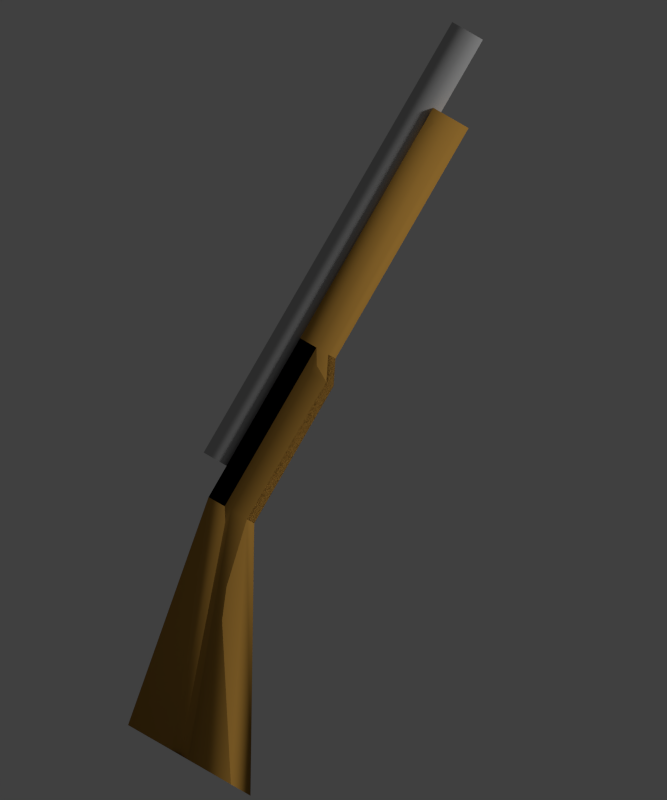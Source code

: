 # Source: 038-muskets.blend  (saved by Blender 2.74.0; exported with 4.5.12 LTS)
import bpy
from mathutils import Matrix  # noqa: F401  (used for matrix-valued properties, if any)

bpy.ops.wm.read_factory_settings(use_empty=True)
scene = bpy.context.scene
scene.name = 'Scene'

# ---- collections
col_collection_1 = bpy.data.collections.new('Collection 1'); scene.collection.children.link(col_collection_1)

# ---- materials (node trees are filled in below, after node groups)
mat_wood = bpy.data.materials.new('Wood')
mat_wood.alpha_threshold = 0.0
mat_wood.use_transparent_shadow = False
mat_wood.diffuse_color = (0.5102, 0.2673, 0.05089, 1.0)
mat_wood.roughness = 0.5
mat_wood.line_color = (0.0, 0.0, 0.0, 1.0)
mat_metal = bpy.data.materials.new('Metal')
mat_metal.alpha_threshold = 0.0
mat_metal.use_transparent_shadow = False
mat_metal.diffuse_color = (0.477, 0.477, 0.477, 1.0)
mat_metal.roughness = 0.5

# ---- material node trees

# ---- world
world_world = bpy.data.worlds.new('World'); scene.world = world_world
world_world.color = (0.05088, 0.05088, 0.05088)
world_world.use_sun_shadow = False
world_world.sun_shadow_jitter_overblur = 0.0
world_world.cycles.sampling_method = 'MANUAL'
world_world.cycles.sample_map_resolution = 256

# ---- cameras
cam_camera = bpy.data.cameras.new('Camera')
cam_camera.type = 'ORTHO'
cam_camera.clip_end = 100.0
cam_camera.lens = 35.0
cam_camera.sensor_width = 32.0
cam_camera.sensor_height = 18.0
cam_camera.ortho_scale = 4.0
cam_camera.dof.focus_distance = 0.0
cam_camera.dof.aperture_fstop = 128.0

# ---- lights
light_hemi = bpy.data.lights.new('Hemi', 'SUN')
light_hemi.transmission_factor = 0.0
light_hemi.angle = 0.1993
light_hemi.energy = 1.0
light_hemi.shadow_buffer_clip_start = 0.5
light_hemi.shadow_soft_size = 0.1
light_hemi.shadow_cascade_max_distance = 1000.0
light_hemi.cycles.use_multiple_importance_sampling = False
light_lamp = bpy.data.lights.new('Lamp', 'POINT')
light_lamp.transmission_factor = 0.0
light_lamp.cutoff_distance = 30.0
light_lamp.energy = 100.0
light_lamp.shadow_buffer_clip_start = 1.001
light_lamp.shadow_soft_size = 0.1
light_lamp.shadow_maximum_resolution = 0.006
light_lamp.use_absolute_resolution = True
light_lamp.cycles.use_multiple_importance_sampling = False

# ---- meshes
me_cube_003 = bpy.data.meshes.new('Cube.003')
me_cube_003.from_pydata([(0.1024, 0.0, 0.6595), (-0.2041, -0.1751, 0.6595), (-0.06341, 0.1751, 0.6595), (-0.2041, 0.1751, 0.6595), (0.0387, 0.128, 0.6595), (-0.06341, -0.1751, 0.6595), (0.0387, -0.128, 0.6595), (0.1024, 0.0, -2.438), (-0.2041, -0.1751, -2.438), (-0.06341, 0.1751, -2.438), (-0.2041, 0.1751, -2.438), (0.0387, 0.128, -2.438), (-0.06341, -0.1751, -2.438), (0.0387, -0.128, -2.438), (0.0387, -0.128, -2.438), (-0.06341, -0.1751, -2.438), (0.0387, 0.128, -2.438), (-0.2041, 0.1751, -2.438), (-0.06341, 0.1751, -2.438), (-0.2041, -0.1751, -2.438), (0.1024, 0.0, -2.438), (0.1931, 0.0, -2.725), (-0.2041, -0.1751, -2.725), (-0.01004, 0.1751, -2.725), (-0.2041, 0.1751, -2.725), (0.1294, 0.128, -2.725), (-0.01004, -0.1751, -2.725), (0.1294, -0.128, -2.725), (0.1294, -0.128, -2.725), (-0.06341, -0.1751, -2.725), (0.1294, 0.128, -2.725), (-0.2041, 0.1751, -2.725), (-0.06341, 0.1751, -2.725), (-0.2041, -0.1751, -2.725), (0.1931, 0.0, -2.725), (0.1931, 0.0, -4.573), (-0.2041, -0.1751, -4.573), (-0.01004, 0.1751, -4.573), (-0.2041, 0.1751, -4.573), (0.1294, 0.128, -4.573), (-0.01004, -0.1751, -4.573), (0.1294, -0.128, -4.573), (0.1294, -0.128, -4.573), (-0.06341, -0.1751, -4.573), (0.1294, 0.128, -4.573), (-0.2041, 0.1751, -4.573), (-0.06341, 0.1751, -4.573), (-0.2041, -0.1751, -4.573), (0.1931, 0.0, -4.573), (1.192, -7.91e-10, -7.339), (0.1288, -0.2149, -7.339), (0.6484, 0.3052, -7.339), (0.1288, 0.2149, -7.339), (1.022, 0.2232, -7.339), (0.6484, -0.3052, -7.339), (1.022, -0.2232, -7.339), (1.022, -0.2232, -7.339), (0.5055, -0.3052, -7.339), (1.022, 0.2232, -7.339), (0.1288, 0.3052, -7.339), (0.5055, 0.3052, -7.339), (0.1288, -0.3052, -7.339), (1.192, -7.91e-10, -7.339)], [], [(14, 20, 34, 28), (12, 8, 22, 26), (34, 30, 44, 48), (33, 29, 43, 47), (22, 24, 38, 36), (2, 3, 17, 18), (3, 1, 19, 17), (5, 6, 14, 15), (4, 2, 18, 16), (1, 5, 15, 19), (0, 4, 16, 20), (11, 7, 21, 25), (15, 14, 28, 29), (6, 0, 20, 14), (10, 9, 23, 24), (18, 17, 31, 32), (13, 12, 26, 27), (30, 32, 46, 44), (23, 25, 39, 37), (31, 33, 47, 45), (26, 22, 36, 40), (9, 11, 25, 23), (8, 10, 24, 22), (17, 19, 33, 31), (16, 18, 32, 30), (7, 13, 27, 21), (19, 15, 29, 33), (12, 9, 23, 26), (20, 16, 30, 34), (11, 25, 27, 13), (38, 37, 51, 52), (41, 40, 54, 55), (43, 42, 56, 57), (39, 53, 55, 41), (46, 45, 59, 60), (40, 37, 51, 54), (35, 41, 55, 49), (21, 27, 41, 35), (26, 23, 37, 40), (32, 31, 45, 46), (25, 39, 41, 27), (29, 28, 42, 43), (27, 26, 40, 41), (24, 23, 37, 38), (28, 34, 48, 42), (25, 21, 35, 39), (56, 62, 49, 55), (58, 60, 51, 53), (61, 57, 54, 50), (62, 58, 53, 49), (57, 56, 55, 54), (59, 61, 50, 52), (60, 59, 52, 51), (42, 48, 62, 56), (39, 35, 49, 53), (40, 36, 50, 54), (45, 47, 61, 59), (37, 39, 53, 51), (44, 46, 60, 58), (36, 38, 52, 50), (47, 43, 57, 61), (48, 44, 58, 62), (3, 2, 4, 0, 6, 5, 1)])
me_cube_003.polygons.foreach_set('use_smooth', [True] * 63)
me_cube_003.materials.append(mat_wood)
me_cube_003.use_remesh_preserve_volume = False
me_cube_003.use_remesh_preserve_attributes = False
me_cube_003.use_mirror_vertex_groups = False
me_cube_003.update()
me_cylinder = bpy.data.meshes.new('Cylinder')
me_cylinder.from_pydata([(0.0, 1.0, -1.0), (0.0, 1.0, 1.0), (0.1951, 0.9808, -1.0), (0.1951, 0.9808, 1.0), (0.3827, 0.9239, -1.0), (0.3827, 0.9239, 1.0), (0.5556, 0.8315, -1.0), (0.5556, 0.8315, 1.0), (0.7071, 0.7071, -1.0), (0.7071, 0.7071, 1.0), (0.8315, 0.5556, -1.0), (0.8315, 0.5556, 1.0), (0.9239, 0.3827, -1.0), (0.9239, 0.3827, 1.0), (0.9808, 0.1951, -1.0), (0.9808, 0.1951, 1.0), (1.0, 7.55e-08, -1.0), (1.0, 7.55e-08, 1.0), (0.9808, -0.1951, -1.0), (0.9808, -0.1951, 1.0), (0.9239, -0.3827, -1.0), (0.9239, -0.3827, 1.0), (0.8315, -0.5556, -1.0), (0.8315, -0.5556, 1.0), (0.7071, -0.7071, -1.0), (0.7071, -0.7071, 1.0), (0.5556, -0.8315, -1.0), (0.5556, -0.8315, 1.0), (0.3827, -0.9239, -1.0), (0.3827, -0.9239, 1.0), (0.1951, -0.9808, -1.0), (0.1951, -0.9808, 1.0), (-3.258e-07, -1.0, -1.0), (-3.258e-07, -1.0, 1.0), (-0.1951, -0.9808, -1.0), (-0.1951, -0.9808, 1.0), (-0.3827, -0.9239, -1.0), (-0.3827, -0.9239, 1.0), (-0.5556, -0.8315, -1.0), (-0.5556, -0.8315, 1.0), (-0.7071, -0.7071, -1.0), (-0.7071, -0.7071, 1.0), (-0.8315, -0.5556, -1.0), (-0.8315, -0.5556, 1.0), (-0.9239, -0.3827, -1.0), (-0.9239, -0.3827, 1.0), (-0.9808, -0.1951, -1.0), (-0.9808, -0.1951, 1.0), (-1.0, 9.656e-07, -1.0), (-1.0, 9.656e-07, 1.0), (-0.9808, 0.1951, -1.0), (-0.9808, 0.1951, 1.0), (-0.9239, 0.3827, -1.0), (-0.9239, 0.3827, 1.0), (-0.8315, 0.5556, -1.0), (-0.8315, 0.5556, 1.0), (-0.7071, 0.7071, -1.0), (-0.7071, 0.7071, 1.0), (-0.5556, 0.8315, -1.0), (-0.5556, 0.8315, 1.0), (-0.3827, 0.9239, -1.0), (-0.3827, 0.9239, 1.0), (-0.1951, 0.9808, -1.0), (-0.1951, 0.9808, 1.0)], [], [(0, 1, 3, 2), (2, 3, 5, 4), (4, 5, 7, 6), (6, 7, 9, 8), (8, 9, 11, 10), (10, 11, 13, 12), (12, 13, 15, 14), (14, 15, 17, 16), (16, 17, 19, 18), (18, 19, 21, 20), (20, 21, 23, 22), (22, 23, 25, 24), (24, 25, 27, 26), (26, 27, 29, 28), (28, 29, 31, 30), (30, 31, 33, 32), (32, 33, 35, 34), (34, 35, 37, 36), (36, 37, 39, 38), (38, 39, 41, 40), (40, 41, 43, 42), (42, 43, 45, 44), (44, 45, 47, 46), (46, 47, 49, 48), (48, 49, 51, 50), (50, 51, 53, 52), (52, 53, 55, 54), (54, 55, 57, 56), (56, 57, 59, 58), (58, 59, 61, 60), (3, 1, 63, 61, 59, 57, 55, 53, 51, 49, 47, 45, 43, 41, 39, 37, 35, 33, 31, 29, 27, 25, 23, 21, 19, 17, 15, 13, 11, 9, 7, 5), (62, 63, 1, 0), (60, 61, 63, 62), (0, 2, 4, 6, 8, 10, 12, 14, 16, 18, 20, 22, 24, 26, 28, 30, 32, 34, 36, 38, 40, 42, 44, 46, 48, 50, 52, 54, 56, 58, 60, 62)])
me_cylinder.polygons.foreach_set('use_smooth', [True] * 34)
me_cylinder.materials.append(mat_metal)
me_cylinder.use_remesh_preserve_volume = False
me_cylinder.use_remesh_preserve_attributes = False
me_cylinder.use_mirror_vertex_groups = False
me_cylinder.update()

# ---- objects
ob_cube = bpy.data.objects.new('Cube', me_cube_003)
ob_cylinder = bpy.data.objects.new('Cylinder', me_cylinder)
ob_empty = bpy.data.objects.new('Empty', None)
ob_hemi = bpy.data.objects.new('Hemi', light_hemi)
ob_lamp = bpy.data.objects.new('Lamp', light_lamp)
ob_camera = bpy.data.objects.new('Camera', cam_camera)

# ---- transforms, parenting, visibility, modifiers, constraints
ob_cube.location = (-0.1636, 0.7762, 3.136)
ob_cube.scale = (0.6651, 0.6651, 0.4296)
ob_cube.lineart.crease_threshold = 0.0
ob_cylinder.location = (-0.343, 0.7762, 2.595)
ob_cylinder.scale = (0.08864, 0.08864, 1.243)
ob_cylinder.lineart.crease_threshold = 0.0
ob_empty.location = (11.18, 5.276, -2.342)
ob_empty.rotation_euler = (1.571, -1.571, 0.0)
ob_empty.scale = (4.5, 4.5, 4.5)
ob_empty.empty_display_type = 'IMAGE'
ob_empty.empty_image_offset = (0.0, 0.0)
ob_empty.lineart.crease_threshold = 0.0
ob_hemi.location = (19.71, -11.38, 16.84)
ob_hemi.rotation_euler = (0.3861, 0.7381, -0.002022)
ob_hemi.scale = (1.372, 1.479, 1.367)
ob_hemi.lineart.crease_threshold = 0.0
ob_lamp.location = (3.527, 1.784, 6.449)
ob_lamp.rotation_euler = (0.6503, 0.05522, 1.866)
ob_lamp.scale = (1.5, 1.5, 1.5)
ob_lamp.lock_rotations_4d = False
ob_lamp.empty_display_type = 'ARROWS'
ob_lamp.color = (0.0, 0.0, 0.0, 0.0)
ob_lamp.lineart.crease_threshold = 0.0
ob_camera.location = (0.0, -6.582, 1.903)
ob_camera.rotation_euler = (1.571, -0.5236, 0.0)
ob_camera.lock_rotations_4d = False
ob_camera.empty_display_type = 'ARROWS'
ob_camera.color = (0.0, 0.0, 0.0, 0.0)
ob_camera.display_type = 'WIRE'
ob_camera.lineart.crease_threshold = 0.0

# ---- collection membership
col_collection_1.objects.link(ob_cube)
col_collection_1.objects.link(ob_cylinder)
col_collection_1.objects.link(ob_empty)
col_collection_1.objects.link(ob_hemi)
col_collection_1.objects.link(ob_lamp)
col_collection_1.objects.link(ob_camera)

# ---- scene / render settings (as saved in the file)
scene.camera = ob_camera
scene.frame_start = 1; scene.frame_end = 250; scene.frame_set(1)
scene.render.engine = 'BLENDER_EEVEE_NEXT'
scene.render.resolution_x = 40
scene.render.resolution_y = 48
scene.render.dither_intensity = 0.0
scene.render.film_transparent = True
scene.cycles.use_denoising = False
scene.cycles.samples = 10
scene.cycles.sampling_pattern = 'TABULATED_SOBOL'
scene.cycles.light_sampling_threshold = 0.0
scene.cycles.use_adaptive_sampling = False
scene.cycles.use_light_tree = False
scene.cycles.blur_glossy = 0.0
scene.cycles.pixel_filter_type = 'GAUSSIAN'
scene.cycles.sample_clamp_indirect = 0.0
scene.view_settings.view_transform = 'Standard'
bpy.context.view_layer.update()
